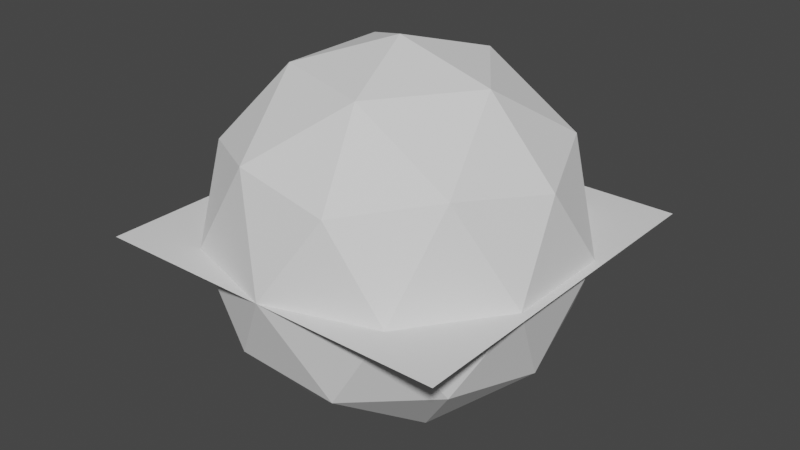 # Source: main.blend  (saved by Blender 3.2.14; exported with 4.5.12 LTS)
import bpy
from mathutils import Matrix  # noqa: F401  (used for matrix-valued properties, if any)

bpy.ops.wm.read_factory_settings(use_empty=True)
scene = bpy.context.scene
scene.name = 'Scene'

# ---- collections
col_collection = bpy.data.collections.new('Collection'); scene.collection.children.link(col_collection)

# ---- node groups
ng_julia = bpy.data.node_groups.new('Julia', 'GeometryNodeTree')
_s = ng_julia.interface.new_socket(name='Geometry', in_out='OUTPUT', socket_type='NodeSocketGeometry')
_s = ng_julia.interface.new_socket(name='Geometry', in_out='INPUT', socket_type='NodeSocketGeometry')
ng_julia.is_modifier = True
_N = ng_julia.nodes; _L = ng_julia.links
n0 = _N.new('NodeGroupInput'); n0.name = 'Group Input'; n0.location = (-340, 0)
n1 = _N.new('NodeGroupOutput'); n1.name = 'Group Output'; n1.location = (200, 0)
_L.new(n0.outputs[0], n1.inputs[0])
n1.is_active_output = True

# ---- world
world_world = bpy.data.worlds.new('World'); scene.world = world_world
world_world.use_nodes = True; world_world.node_tree.nodes.clear()
_N = world_world.node_tree.nodes; _L = world_world.node_tree.links
n0 = _N.new('ShaderNodeOutputWorld'); n0.name = 'World Output'; n0.location = (300, 300)
n1 = _N.new('ShaderNodeBackground'); n1.name = 'Background'; n1.location = (10, 300)
n1.inputs[0].default_value = (0.05088, 0.05088, 0.05088, 1.0)
_L.new(n1.outputs[0], n0.inputs[0])
n0.is_active_output = True
world_world.color = (0.05088, 0.05088, 0.05088)
world_world.use_sun_shadow = False
world_world.sun_shadow_jitter_overblur = 0.0

# ---- meshes
me_plane_001 = bpy.data.meshes.new('Plane.001')
me_plane_001.from_pydata([(-1.0, -1.0, 0.0), (1.0, -1.0, 0.0), (-1.0, 1.0, 0.0), (1.0, 1.0, 0.0)], [], [(0, 1, 3, 2)])
_uv = me_plane_001.uv_layers.new(name='UVMap')
_uv.uv.foreach_set('vector', [0.0, 0.0, 1.0, 0.0, 1.0, 1.0, 0.0, 1.0])
me_plane_001.update()
me_icosphere = bpy.data.meshes.new('Icosphere')
me_icosphere.from_pydata([(0.0, 0.0, -1.0), (0.7236, -0.5257, -0.4472), (-0.2764, -0.8506, -0.4472), (-0.8944, 0.0, -0.4472), (-0.2764, 0.8506, -0.4472), (0.7236, 0.5257, -0.4472), (0.2764, -0.8506, 0.4472), (-0.7236, -0.5257, 0.4472), (-0.7236, 0.5257, 0.4472), (0.2764, 0.8506, 0.4472), (0.8944, 0.0, 0.4472), (0.0, 0.0, 1.0), (-0.1625, -0.5, -0.8507), (0.4253, -0.309, -0.8507), (0.2629, -0.809, -0.5257), (0.8506, 0.0, -0.5257), (0.4253, 0.309, -0.8507), (-0.5257, 0.0, -0.8507), (-0.6882, -0.5, -0.5257), (-0.1625, 0.5, -0.8507), (-0.6882, 0.5, -0.5257), (0.2629, 0.809, -0.5257), (0.9511, -0.309, 0.0), (0.9511, 0.309, 0.0), (0.0, -1.0, 0.0), (0.5878, -0.809, 0.0), (-0.9511, -0.309, 0.0), (-0.5878, -0.809, 0.0), (-0.5878, 0.809, 0.0), (-0.9511, 0.309, 0.0), (0.5878, 0.809, 0.0), (0.0, 1.0, 0.0), (0.6882, -0.5, 0.5257), (-0.2629, -0.809, 0.5257), (-0.8506, 0.0, 0.5257), (-0.2629, 0.809, 0.5257), (0.6882, 0.5, 0.5257), (0.1625, -0.5, 0.8507), (0.5257, 0.0, 0.8507), (-0.4253, -0.309, 0.8507), (-0.4253, 0.309, 0.8507), (0.1625, 0.5, 0.8507)], [], [(0, 13, 12), (1, 13, 15), (0, 12, 17), (0, 17, 19), (0, 19, 16), (1, 15, 22), (2, 14, 24), (3, 18, 26), (4, 20, 28), (5, 21, 30), (1, 22, 25), (2, 24, 27), (3, 26, 29), (4, 28, 31), (5, 30, 23), (6, 32, 37), (7, 33, 39), (8, 34, 40), (9, 35, 41), (10, 36, 38), (38, 41, 11), (38, 36, 41), (36, 9, 41), (41, 40, 11), (41, 35, 40), (35, 8, 40), (40, 39, 11), (40, 34, 39), (34, 7, 39), (39, 37, 11), (39, 33, 37), (33, 6, 37), (37, 38, 11), (37, 32, 38), (32, 10, 38), (23, 36, 10), (23, 30, 36), (30, 9, 36), (31, 35, 9), (31, 28, 35), (28, 8, 35), (29, 34, 8), (29, 26, 34), (26, 7, 34), (27, 33, 7), (27, 24, 33), (24, 6, 33), (25, 32, 6), (25, 22, 32), (22, 10, 32), (30, 31, 9), (30, 21, 31), (21, 4, 31), (28, 29, 8), (28, 20, 29), (20, 3, 29), (26, 27, 7), (26, 18, 27), (18, 2, 27), (24, 25, 6), (24, 14, 25), (14, 1, 25), (22, 23, 10), (22, 15, 23), (15, 5, 23), (16, 21, 5), (16, 19, 21), (19, 4, 21), (19, 20, 4), (19, 17, 20), (17, 3, 20), (17, 18, 3), (17, 12, 18), (12, 2, 18), (15, 16, 5), (15, 13, 16), (13, 0, 16), (12, 14, 2), (12, 13, 14), (13, 1, 14)])
_uv = me_icosphere.uv_layers.new(name='UVMap')
_uv.uv.foreach_set('vector', [0.1818, 0.0, 0.2273, 0.07873, 0.1364, 0.07873, 0.2727, 0.1575, 0.3182, 0.07873, 0.3636, 0.1575, 0.9091, 0.0, 0.9545, 0.07873, 0.8636, 0.07873, 0.7273, 0.0, 0.7727, 0.07873, 0.6818, 0.07873, 0.5455, 0.0, 0.5909, 0.07873, 0.5, 0.07873, 0.2727, 0.1575, 0.3636, 0.1575, 0.3182, 0.2362, 0.09091, 0.1575, 0.1818, 0.1575, 0.1364, 0.2362, 0.8182, 0.1575, 0.9091, 0.1575, 0.8636, 0.2362, 0.6364, 0.1575, 0.7273, 0.1575, 0.6818, 0.2362, 0.4545, 0.1575, 0.5455, 0.1575, 0.5, 0.2362, 0.2727, 0.1575, 0.3182, 0.2362, 0.2273, 0.2362, 0.09091, 0.1575, 0.1364, 0.2362, 0.04546, 0.2362, 0.8182, 0.1575, 0.8636, 0.2362, 0.7727, 0.2362, 0.6364, 0.1575, 0.6818, 0.2362, 0.5909, 0.2362, 0.4545, 0.1575, 0.5, 0.2362, 0.4091, 0.2362, 0.1818, 0.3149, 0.2727, 0.3149, 0.2273, 0.3937, 0.0, 0.3149, 0.09091, 0.3149, 0.04546, 0.3937, 0.7273, 0.3149, 0.8182, 0.3149, 0.7727, 0.3937, 0.5455, 0.3149, 0.6364, 0.3149, 0.5909, 0.3937, 0.3636, 0.3149, 0.4545, 0.3149, 0.4091, 0.3937, 0.4091, 0.3937, 0.5, 0.3937, 0.4545, 0.4724, 0.4091, 0.3937, 0.4545, 0.3149, 0.5, 0.3937, 0.4545, 0.3149, 0.5455, 0.3149, 0.5, 0.3937, 0.5909, 0.3937, 0.6818, 0.3937, 0.6364, 0.4724, 0.5909, 0.3937, 0.6364, 0.3149, 0.6818, 0.3937, 0.6364, 0.3149, 0.7273, 0.3149, 0.6818, 0.3937, 0.7727, 0.3937, 0.8636, 0.3937, 0.8182, 0.4724, 0.7727, 0.3937, 0.8182, 0.3149, 0.8636, 0.3937, 0.8182, 0.3149, 0.9091, 0.3149, 0.8636, 0.3937, 0.04546, 0.3937, 0.1364, 0.3937, 0.09091, 0.4724, 0.04546, 0.3937, 0.09091, 0.3149, 0.1364, 0.3937, 0.09091, 0.3149, 0.1818, 0.3149, 0.1364, 0.3937, 0.2273, 0.3937, 0.3182, 0.3937, 0.2727, 0.4724, 0.2273, 0.3937, 0.2727, 0.3149, 0.3182, 0.3937, 0.2727, 0.3149, 0.3636, 0.3149, 0.3182, 0.3937, 0.4091, 0.2362, 0.4545, 0.3149, 0.3636, 0.3149, 0.4091, 0.2362, 0.5, 0.2362, 0.4545, 0.3149, 0.5, 0.2362, 0.5455, 0.3149, 0.4545, 0.3149, 0.5909, 0.2362, 0.6364, 0.3149, 0.5455, 0.3149, 0.5909, 0.2362, 0.6818, 0.2362, 0.6364, 0.3149, 0.6818, 0.2362, 0.7273, 0.3149, 0.6364, 0.3149, 0.7727, 0.2362, 0.8182, 0.3149, 0.7273, 0.3149, 0.7727, 0.2362, 0.8636, 0.2362, 0.8182, 0.3149, 0.8636, 0.2362, 0.9091, 0.3149, 0.8182, 0.3149, 0.04546, 0.2362, 0.09091, 0.3149, 0.0, 0.3149, 0.04546, 0.2362, 0.1364, 0.2362, 0.09091, 0.3149, 0.1364, 0.2362, 0.1818, 0.3149, 0.09091, 0.3149, 0.2273, 0.2362, 0.2727, 0.3149, 0.1818, 0.3149, 0.2273, 0.2362, 0.3182, 0.2362, 0.2727, 0.3149, 0.3182, 0.2362, 0.3636, 0.3149, 0.2727, 0.3149, 0.5, 0.2362, 0.5909, 0.2362, 0.5455, 0.3149, 0.5, 0.2362, 0.5455, 0.1575, 0.5909, 0.2362, 0.5455, 0.1575, 0.6364, 0.1575, 0.5909, 0.2362, 0.6818, 0.2362, 0.7727, 0.2362, 0.7273, 0.3149, 0.6818, 0.2362, 0.7273, 0.1575, 0.7727, 0.2362, 0.7273, 0.1575, 0.8182, 0.1575, 0.7727, 0.2362, 0.8636, 0.2362, 0.9545, 0.2362, 0.9091, 0.3149, 0.8636, 0.2362, 0.9091, 0.1575, 0.9545, 0.2362, 0.9091, 0.1575, 1.0, 0.1575, 0.9545, 0.2362, 0.1364, 0.2362, 0.2273, 0.2362, 0.1818, 0.3149, 0.1364, 0.2362, 0.1818, 0.1575, 0.2273, 0.2362, 0.1818, 0.1575, 0.2727, 0.1575, 0.2273, 0.2362, 0.3182, 0.2362, 0.4091, 0.2362, 0.3636, 0.3149, 0.3182, 0.2362, 0.3636, 0.1575, 0.4091, 0.2362, 0.3636, 0.1575, 0.4545, 0.1575, 0.4091, 0.2362, 0.5, 0.07873, 0.5455, 0.1575, 0.4545, 0.1575, 0.5, 0.07873, 0.5909, 0.07873, 0.5455, 0.1575, 0.5909, 0.07873, 0.6364, 0.1575, 0.5455, 0.1575, 0.6818, 0.07873, 0.7273, 0.1575, 0.6364, 0.1575, 0.6818, 0.07873, 0.7727, 0.07873, 0.7273, 0.1575, 0.7727, 0.07873, 0.8182, 0.1575, 0.7273, 0.1575, 0.8636, 0.07873, 0.9091, 0.1575, 0.8182, 0.1575, 0.8636, 0.07873, 0.9545, 0.07873, 0.9091, 0.1575, 0.9545, 0.07873, 1.0, 0.1575, 0.9091, 0.1575, 0.3636, 0.1575, 0.4091, 0.07873, 0.4545, 0.1575, 0.3636, 0.1575, 0.3182, 0.07873, 0.4091, 0.07873, 0.3182, 0.07873, 0.3636, 0.0, 0.4091, 0.07873, 0.1364, 0.07873, 0.1818, 0.1575, 0.09091, 0.1575, 0.1364, 0.07873, 0.2273, 0.07873, 0.1818, 0.1575, 0.2273, 0.07873, 0.2727, 0.1575, 0.1818, 0.1575])
me_icosphere.update()

# ---- objects
ob_plane = bpy.data.objects.new('Plane', me_plane_001)
ob_icosphere = bpy.data.objects.new('Icosphere', me_icosphere)

# ---- transforms, parenting, visibility, modifiers, constraints
ob_plane.location = (0.0, 0.0, 0.0)
_m = ob_plane.modifiers.new('GeometryNodes', 'NODES')
_m.node_group = ng_julia
ob_icosphere.location = (0.0, 0.0, 0.0)

# ---- collection membership
col_collection.objects.link(ob_plane)
col_collection.objects.link(ob_icosphere)

# ---- scene / render settings (as saved in the file)
scene.frame_start = 1; scene.frame_end = 250; scene.frame_set(24)
scene.render.engine = 'BLENDER_EEVEE_NEXT'
scene.cycles.sampling_pattern = 'TABULATED_SOBOL'
scene.cycles.use_light_tree = False
scene.view_settings.view_transform = 'Filmic'
bpy.context.view_layer.update()

# ---- added for rendering (the .blend has no active camera and no usable light): camera, sun
cam_auto = bpy.data.cameras.new('AutoCamera')
cam_auto.lens = 50.0
cam_auto.sensor_width = 36.0
cam_auto.clip_end = 1000.0
ob_auto_camera = bpy.data.objects.new('AutoCamera', cam_auto)
scene.collection.objects.link(ob_auto_camera)
ob_auto_camera.location = (3.20507, -3.84609, 2.56406)
ob_auto_camera.rotation_euler = (1.09748, -7.21219e-08, 0.694738)
scene.camera = ob_auto_camera
light_auto_sun = bpy.data.lights.new('AutoSun', 'SUN')
light_auto_sun.energy = 3.0
light_auto_sun.angle = 0.0523599
ob_auto_sun = bpy.data.objects.new('AutoSun', light_auto_sun)
scene.collection.objects.link(ob_auto_sun)
ob_auto_sun.rotation_euler = (0.872665, 0.174533, 0.523599)
bpy.context.view_layer.update()
